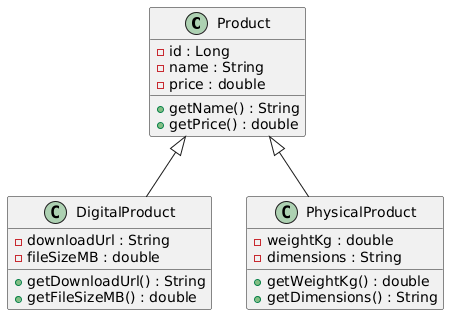

The diagram above was rendered by PlantUML. Its source (embedded in the PNG):
@startuml
class Product {
  - id : Long
  - name : String
  - price : double

  + getName() : String
  + getPrice() : double
}

class DigitalProduct {
  - downloadUrl : String
  - fileSizeMB : double

  + getDownloadUrl() : String
  + getFileSizeMB() : double
}

class PhysicalProduct {
  - weightKg : double
  - dimensions : String

  + getWeightKg() : double
  + getDimensions() : String
}

Product <|-- DigitalProduct
Product <|-- PhysicalProduct
@enduml